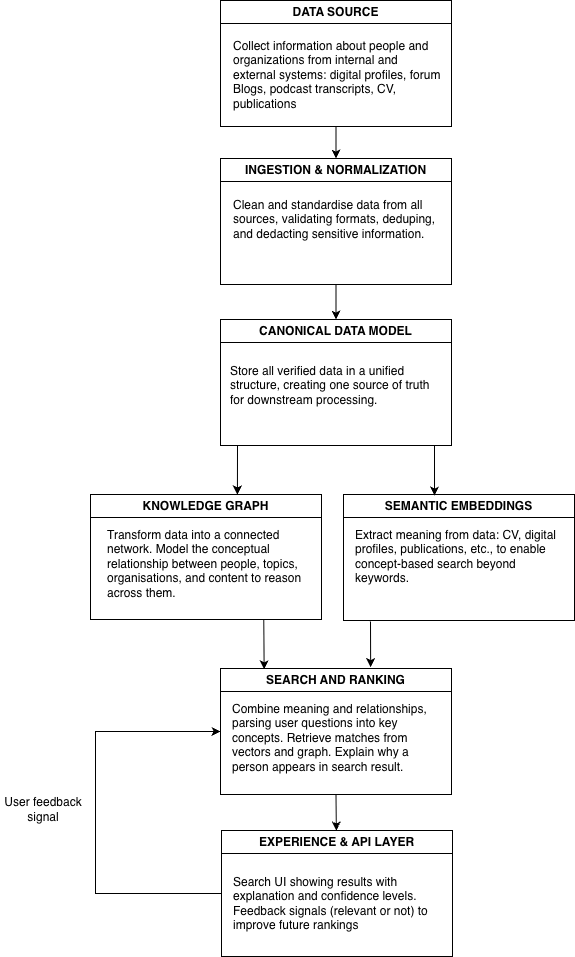

The diagram above was exported from draw.io. Its source (the exported page's mxGraphModel, read from the mxfile embedded in the PNG):
<mxGraphModel dx="2066" dy="1126" grid="0" gridSize="10" guides="1" tooltips="1" connect="1" arrows="1" fold="1" page="1" pageScale="1" pageWidth="850" pageHeight="1100" math="0" shadow="0">
  <root>
    <mxCell id="0" />
    <mxCell id="1" parent="0" />
    <mxCell id="PhydwYgBBOLl1hlIEMEA-29" value="" style="group;spacing=-1;" parent="1" vertex="1" connectable="0">
      <mxGeometry x="183" y="563" width="231" height="126" as="geometry" />
    </mxCell>
    <mxCell id="PhydwYgBBOLl1hlIEMEA-30" value="KNOWLEDGE GRAPH" style="swimlane;whiteSpace=wrap;html=1;" parent="PhydwYgBBOLl1hlIEMEA-29" vertex="1">
      <mxGeometry width="231" height="125" as="geometry" />
    </mxCell>
    <mxCell id="PhydwYgBBOLl1hlIEMEA-31" value="&lt;span style=&quot;font-weight: normal; text-align: center; background-color: transparent; color: light-dark(rgb(0, 0, 0), rgb(255, 255, 255));&quot;&gt;Transform data into a connected network. Model the conceptual relationship between people, topics, organisations, and content to reason across them.&amp;nbsp;&lt;/span&gt;" style="text;html=1;whiteSpace=wrap;strokeColor=none;fillColor=none;align=left;verticalAlign=top;rounded=0;spacing=-7;fontStyle=1" parent="PhydwYgBBOLl1hlIEMEA-30" vertex="1">
      <mxGeometry x="24" y="36" width="197" height="79.39" as="geometry" />
    </mxCell>
    <mxCell id="PhydwYgBBOLl1hlIEMEA-35" value="" style="group;spacing=-1;" parent="1" vertex="1" connectable="0">
      <mxGeometry x="313" y="737" width="231" height="200" as="geometry" />
    </mxCell>
    <mxCell id="PhydwYgBBOLl1hlIEMEA-39" value="" style="group" parent="PhydwYgBBOLl1hlIEMEA-35" vertex="1" connectable="0">
      <mxGeometry width="231" height="126" as="geometry" />
    </mxCell>
    <mxCell id="PhydwYgBBOLl1hlIEMEA-36" value="SEARCH AND RANKING" style="swimlane;whiteSpace=wrap;html=1;" parent="PhydwYgBBOLl1hlIEMEA-39" vertex="1">
      <mxGeometry width="231" height="126" as="geometry" />
    </mxCell>
    <mxCell id="PhydwYgBBOLl1hlIEMEA-37" value="&lt;span style=&quot;font-weight: normal; text-align: center; background-color: transparent; color: light-dark(rgb(0, 0, 0), rgb(255, 255, 255));&quot;&gt;Combine meaning and relationships, parsing user questions into key concepts. Retrieve matches from vectors and graph. Explain why a person appears in search result.&amp;nbsp;&lt;/span&gt;" style="text;html=1;whiteSpace=wrap;strokeColor=none;fillColor=none;align=left;verticalAlign=top;rounded=0;spacing=-7;fontStyle=1" parent="PhydwYgBBOLl1hlIEMEA-36" vertex="1">
      <mxGeometry x="19" y="36" width="197" height="72" as="geometry" />
    </mxCell>
    <mxCell id="PhydwYgBBOLl1hlIEMEA-40" value="" style="group" parent="1" vertex="1" connectable="0">
      <mxGeometry x="436" y="563" width="231" height="126" as="geometry" />
    </mxCell>
    <mxCell id="PhydwYgBBOLl1hlIEMEA-33" value="SEMANTIC EMBEDDINGS" style="swimlane;whiteSpace=wrap;html=1;container=0;" parent="PhydwYgBBOLl1hlIEMEA-40" vertex="1">
      <mxGeometry width="231" height="126" as="geometry" />
    </mxCell>
    <mxCell id="PhydwYgBBOLl1hlIEMEA-34" value="&lt;span style=&quot;font-weight: normal; text-align: center; background-color: transparent; color: light-dark(rgb(0, 0, 0), rgb(255, 255, 255));&quot;&gt;Extract meaning from data: CV, digital profiles, publications, etc., to enable concept-based search beyond keywords.&lt;/span&gt;" style="text;html=1;whiteSpace=wrap;strokeColor=none;fillColor=none;align=left;verticalAlign=top;rounded=0;spacing=-7;fontStyle=1" parent="PhydwYgBBOLl1hlIEMEA-40" vertex="1">
      <mxGeometry x="19" y="36" width="197" height="72" as="geometry" />
    </mxCell>
    <mxCell id="PhydwYgBBOLl1hlIEMEA-41" value="" style="group" parent="1" vertex="1" connectable="0">
      <mxGeometry x="314" y="899" width="231" height="126" as="geometry" />
    </mxCell>
    <mxCell id="PhydwYgBBOLl1hlIEMEA-42" value="EXPERIENCE &amp;amp; API LAYER" style="swimlane;whiteSpace=wrap;html=1;container=0;" parent="PhydwYgBBOLl1hlIEMEA-41" vertex="1">
      <mxGeometry width="231" height="126" as="geometry" />
    </mxCell>
    <mxCell id="PhydwYgBBOLl1hlIEMEA-43" value="&lt;span style=&quot;font-weight: normal; text-align: center; background-color: transparent; color: light-dark(rgb(0, 0, 0), rgb(255, 255, 255));&quot;&gt;Search UI showing results with explanation and confidence levels. Feedback signals (relevant or not) to improve future rankings&lt;/span&gt;" style="text;html=1;whiteSpace=wrap;strokeColor=none;fillColor=none;align=left;verticalAlign=top;rounded=0;spacing=-7;fontStyle=1" parent="PhydwYgBBOLl1hlIEMEA-41" vertex="1">
      <mxGeometry x="19" y="47" width="197" height="72" as="geometry" />
    </mxCell>
    <mxCell id="PhydwYgBBOLl1hlIEMEA-48" value="" style="endArrow=classic;html=1;rounded=0;exitX=0.5;exitY=1;exitDx=0;exitDy=0;entryX=0.5;entryY=0;entryDx=0;entryDy=0;" parent="1" source="PhydwYgBBOLl1hlIEMEA-9" target="PhydwYgBBOLl1hlIEMEA-22" edge="1">
      <mxGeometry width="50" height="50" relative="1" as="geometry">
        <mxPoint x="544" y="198" as="sourcePoint" />
        <mxPoint x="594" y="148" as="targetPoint" />
      </mxGeometry>
    </mxCell>
    <mxCell id="PhydwYgBBOLl1hlIEMEA-49" value="" style="endArrow=classic;html=1;rounded=0;exitX=0.5;exitY=1;exitDx=0;exitDy=0;entryX=0.5;entryY=0;entryDx=0;entryDy=0;" parent="1" source="PhydwYgBBOLl1hlIEMEA-22" target="PhydwYgBBOLl1hlIEMEA-27" edge="1">
      <mxGeometry width="50" height="50" relative="1" as="geometry">
        <mxPoint x="554" y="357" as="sourcePoint" />
        <mxPoint x="554" y="413" as="targetPoint" />
      </mxGeometry>
    </mxCell>
    <mxCell id="PhydwYgBBOLl1hlIEMEA-38" value="" style="group" parent="1" vertex="1" connectable="0">
      <mxGeometry x="313" y="69" width="231" height="126" as="geometry" />
    </mxCell>
    <mxCell id="PhydwYgBBOLl1hlIEMEA-9" value="DATA SOURCE" style="swimlane;whiteSpace=wrap;html=1;" parent="PhydwYgBBOLl1hlIEMEA-38" vertex="1">
      <mxGeometry width="231" height="126" as="geometry" />
    </mxCell>
    <mxCell id="PhydwYgBBOLl1hlIEMEA-19" value="&lt;span style=&quot;font-weight: normal; text-align: center; background-color: transparent; color: light-dark(rgb(0, 0, 0), rgb(255, 255, 255));&quot;&gt;Collect information about people and organizations from internal and external systems: digital profiles, forum Blogs, podcast transcripts, CV, publications&lt;/span&gt;" style="text;html=1;whiteSpace=wrap;strokeColor=none;fillColor=none;align=left;verticalAlign=top;rounded=0;spacing=-7;fontStyle=1" parent="PhydwYgBBOLl1hlIEMEA-38" vertex="1">
      <mxGeometry x="20" y="41" width="193" height="73" as="geometry" />
    </mxCell>
    <mxCell id="PhydwYgBBOLl1hlIEMEA-22" value="INGESTION &amp;amp; NORMALIZATION" style="swimlane;whiteSpace=wrap;html=1;" parent="1" vertex="1">
      <mxGeometry x="313" y="227" width="231" height="126" as="geometry" />
    </mxCell>
    <mxCell id="PhydwYgBBOLl1hlIEMEA-23" value="&lt;span style=&quot;font-weight: normal; text-align: center; background-color: transparent; color: light-dark(rgb(0, 0, 0), rgb(255, 255, 255));&quot;&gt;Clean and standardise data from all sources, validating formats, deduping, and dedacting sensitive information.&lt;/span&gt;" style="text;html=1;whiteSpace=wrap;strokeColor=none;fillColor=none;align=left;verticalAlign=top;rounded=0;spacing=-7;fontStyle=1" parent="PhydwYgBBOLl1hlIEMEA-22" vertex="1">
      <mxGeometry x="20" y="42" width="195" height="74.39" as="geometry" />
    </mxCell>
    <mxCell id="PhydwYgBBOLl1hlIEMEA-26" value="" style="group;spacing=-1;" parent="1" vertex="1" connectable="0">
      <mxGeometry x="313" y="388" width="231" height="126" as="geometry" />
    </mxCell>
    <mxCell id="PhydwYgBBOLl1hlIEMEA-27" value="CANONICAL DATA MODEL" style="swimlane;whiteSpace=wrap;html=1;" parent="PhydwYgBBOLl1hlIEMEA-26" vertex="1">
      <mxGeometry width="231" height="126" as="geometry" />
    </mxCell>
    <mxCell id="PhydwYgBBOLl1hlIEMEA-28" value="&lt;span style=&quot;font-weight: normal; text-align: center; background-color: transparent; color: light-dark(rgb(0, 0, 0), rgb(255, 255, 255));&quot;&gt;Store all verified data in a unified structure, creating one source of truth for downstream processing.&amp;nbsp;&lt;/span&gt;" style="text;html=1;whiteSpace=wrap;strokeColor=none;fillColor=none;align=left;verticalAlign=top;rounded=0;spacing=-7;fontStyle=1" parent="PhydwYgBBOLl1hlIEMEA-27" vertex="1">
      <mxGeometry x="17" y="46.61" width="197" height="79.39" as="geometry" />
    </mxCell>
    <mxCell id="PhydwYgBBOLl1hlIEMEA-56" value="" style="endArrow=classic;html=1;rounded=0;exitX=0;exitY=1;exitDx=0;exitDy=0;entryX=0.636;entryY=0;entryDx=0;entryDy=0;entryPerimeter=0;" parent="1" source="PhydwYgBBOLl1hlIEMEA-28" target="PhydwYgBBOLl1hlIEMEA-30" edge="1">
      <mxGeometry width="50" height="50" relative="1" as="geometry">
        <mxPoint x="462" y="581" as="sourcePoint" />
        <mxPoint x="512" y="531" as="targetPoint" />
      </mxGeometry>
    </mxCell>
    <mxCell id="PhydwYgBBOLl1hlIEMEA-57" value="" style="endArrow=classic;html=1;rounded=0;exitX=1;exitY=1;exitDx=0;exitDy=0;entryX=0.394;entryY=0.008;entryDx=0;entryDy=0;entryPerimeter=0;" parent="1" source="PhydwYgBBOLl1hlIEMEA-28" target="PhydwYgBBOLl1hlIEMEA-33" edge="1">
      <mxGeometry width="50" height="50" relative="1" as="geometry">
        <mxPoint x="462" y="581" as="sourcePoint" />
        <mxPoint x="662" y="527" as="targetPoint" />
      </mxGeometry>
    </mxCell>
    <mxCell id="PhydwYgBBOLl1hlIEMEA-58" value="" style="endArrow=classic;html=1;rounded=0;exitX=0.75;exitY=1;exitDx=0;exitDy=0;entryX=0.189;entryY=0.006;entryDx=0;entryDy=0;entryPerimeter=0;" parent="1" source="PhydwYgBBOLl1hlIEMEA-30" target="PhydwYgBBOLl1hlIEMEA-36" edge="1">
      <mxGeometry width="50" height="50" relative="1" as="geometry">
        <mxPoint x="301" y="710" as="sourcePoint" />
        <mxPoint x="301" y="759" as="targetPoint" />
      </mxGeometry>
    </mxCell>
    <mxCell id="PhydwYgBBOLl1hlIEMEA-59" value="" style="endArrow=classic;html=1;rounded=0;entryX=0.65;entryY=-0.011;entryDx=0;entryDy=0;entryPerimeter=0;" parent="1" target="PhydwYgBBOLl1hlIEMEA-36" edge="1">
      <mxGeometry width="50" height="50" relative="1" as="geometry">
        <mxPoint x="463" y="690" as="sourcePoint" />
        <mxPoint x="539" y="745" as="targetPoint" />
      </mxGeometry>
    </mxCell>
    <mxCell id="PhydwYgBBOLl1hlIEMEA-60" value="" style="endArrow=classic;html=1;rounded=0;exitX=0.5;exitY=1;exitDx=0;exitDy=0;" parent="1" source="PhydwYgBBOLl1hlIEMEA-36" target="PhydwYgBBOLl1hlIEMEA-42" edge="1">
      <mxGeometry width="50" height="50" relative="1" as="geometry">
        <mxPoint x="574" y="870" as="sourcePoint" />
        <mxPoint x="574" y="916" as="targetPoint" />
      </mxGeometry>
    </mxCell>
    <mxCell id="4dNV5VabX13tIJhi9Xtq-1" style="edgeStyle=orthogonalEdgeStyle;rounded=0;orthogonalLoop=1;jettySize=auto;html=1;exitX=0;exitY=0.5;exitDx=0;exitDy=0;entryX=0;entryY=0.5;entryDx=0;entryDy=0;" edge="1" parent="1" source="PhydwYgBBOLl1hlIEMEA-42" target="PhydwYgBBOLl1hlIEMEA-36">
      <mxGeometry relative="1" as="geometry">
        <Array as="points">
          <mxPoint x="188" y="962" />
          <mxPoint x="188" y="800" />
        </Array>
      </mxGeometry>
    </mxCell>
    <mxCell id="4dNV5VabX13tIJhi9Xtq-2" value="User feedback signal" style="text;html=1;whiteSpace=wrap;strokeColor=none;fillColor=none;align=center;verticalAlign=middle;rounded=0;" vertex="1" parent="1">
      <mxGeometry x="93" y="863" width="86" height="30" as="geometry" />
    </mxCell>
  </root>
</mxGraphModel>